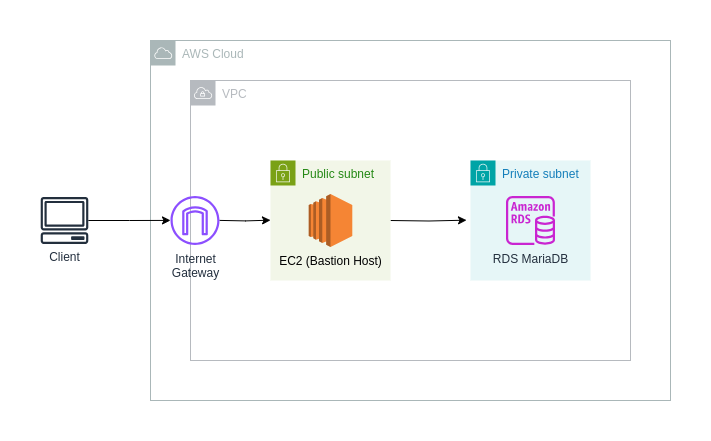

The diagram above was exported from draw.io. Its source (the exported page's mxGraphModel, read from the mxfile embedded in the PNG):
<mxGraphModel dx="794" dy="481" grid="1" gridSize="10" guides="1" tooltips="1" connect="1" arrows="1" fold="1" page="1" pageScale="1" pageWidth="827" pageHeight="1169" math="0" shadow="0">
  <root>
    <mxCell id="0" />
    <mxCell id="1" parent="0" />
    <mxCell id="E9rHHPkfCPjKPScAv-HB-1" value="AWS Cloud" style="sketch=0;outlineConnect=0;gradientColor=none;html=1;whiteSpace=wrap;fontSize=12;fontStyle=0;shape=mxgraph.aws4.group;grIcon=mxgraph.aws4.group_aws_cloud;strokeColor=#AAB7B8;fillColor=none;verticalAlign=top;align=left;spacingLeft=30;fontColor=#AAB7B8;dashed=0;" parent="1" vertex="1">
      <mxGeometry x="160" y="80" width="520" height="360" as="geometry" />
    </mxCell>
    <mxCell id="E9rHHPkfCPjKPScAv-HB-2" value="VPC" style="sketch=0;outlineConnect=0;gradientColor=none;html=1;whiteSpace=wrap;fontSize=12;fontStyle=0;shape=mxgraph.aws4.group;grIcon=mxgraph.aws4.group_vpc;strokeColor=#B6BABF;fillColor=none;verticalAlign=top;align=left;spacingLeft=30;fontColor=#B6BABF;dashed=0;" parent="1" vertex="1">
      <mxGeometry x="200" y="120" width="440" height="280" as="geometry" />
    </mxCell>
    <mxCell id="E9rHHPkfCPjKPScAv-HB-7" style="edgeStyle=orthogonalEdgeStyle;rounded=0;orthogonalLoop=1;jettySize=auto;html=1;" parent="1" edge="1">
      <mxGeometry relative="1" as="geometry">
        <mxPoint x="476" y="259.6666564941406" as="targetPoint" />
        <mxPoint x="400" y="260" as="sourcePoint" />
      </mxGeometry>
    </mxCell>
    <mxCell id="E9rHHPkfCPjKPScAv-HB-4" value="Private subnet" style="points=[[0,0],[0.25,0],[0.5,0],[0.75,0],[1,0],[1,0.25],[1,0.5],[1,0.75],[1,1],[0.75,1],[0.5,1],[0.25,1],[0,1],[0,0.75],[0,0.5],[0,0.25]];outlineConnect=0;gradientColor=none;html=1;whiteSpace=wrap;fontSize=12;fontStyle=0;container=1;pointerEvents=0;collapsible=0;recursiveResize=0;shape=mxgraph.aws4.group;grIcon=mxgraph.aws4.group_security_group;grStroke=0;strokeColor=#00A4A6;fillColor=#E6F6F7;verticalAlign=top;align=left;spacingLeft=30;fontColor=#147EBA;dashed=0;" parent="1" vertex="1">
      <mxGeometry x="480" y="200" width="120" height="120" as="geometry" />
    </mxCell>
    <mxCell id="w7yPMfVXkbtaIACiGvmL-4" value="RDS MariaDB" style="sketch=0;outlineConnect=0;fontColor=#232F3E;gradientColor=none;fillColor=#C925D1;strokeColor=none;dashed=0;verticalLabelPosition=bottom;verticalAlign=top;align=center;html=1;fontSize=12;fontStyle=0;aspect=fixed;pointerEvents=1;shape=mxgraph.aws4.rds_instance;" vertex="1" parent="E9rHHPkfCPjKPScAv-HB-4">
      <mxGeometry x="35.5" y="35.5" width="49" height="49" as="geometry" />
    </mxCell>
    <mxCell id="w7yPMfVXkbtaIACiGvmL-1" value="Public subnet" style="points=[[0,0],[0.25,0],[0.5,0],[0.75,0],[1,0],[1,0.25],[1,0.5],[1,0.75],[1,1],[0.75,1],[0.5,1],[0.25,1],[0,1],[0,0.75],[0,0.5],[0,0.25]];outlineConnect=0;gradientColor=none;html=1;whiteSpace=wrap;fontSize=12;fontStyle=0;container=1;pointerEvents=0;collapsible=0;recursiveResize=0;shape=mxgraph.aws4.group;grIcon=mxgraph.aws4.group_security_group;grStroke=0;strokeColor=#7AA116;fillColor=#F2F6E8;verticalAlign=top;align=left;spacingLeft=30;fontColor=#248814;dashed=0;" vertex="1" parent="1">
      <mxGeometry x="280" y="200" width="120" height="120" as="geometry" />
    </mxCell>
    <mxCell id="w7yPMfVXkbtaIACiGvmL-3" value="EC2 (Bastion Host)" style="outlineConnect=0;dashed=0;verticalLabelPosition=bottom;verticalAlign=top;align=center;html=1;shape=mxgraph.aws3.ec2;fillColor=#F58534;gradientColor=none;" vertex="1" parent="w7yPMfVXkbtaIACiGvmL-1">
      <mxGeometry x="38.19999999999999" y="33.5" width="43.6" height="53" as="geometry" />
    </mxCell>
    <mxCell id="w7yPMfVXkbtaIACiGvmL-8" style="edgeStyle=orthogonalEdgeStyle;rounded=0;orthogonalLoop=1;jettySize=auto;html=1;" edge="1" parent="1">
      <mxGeometry relative="1" as="geometry">
        <mxPoint x="280" y="259.6666564941406" as="targetPoint" />
        <mxPoint x="229" y="259.9" as="sourcePoint" />
      </mxGeometry>
    </mxCell>
    <mxCell id="w7yPMfVXkbtaIACiGvmL-7" style="edgeStyle=orthogonalEdgeStyle;rounded=0;orthogonalLoop=1;jettySize=auto;html=1;" edge="1" parent="1" source="w7yPMfVXkbtaIACiGvmL-6">
      <mxGeometry relative="1" as="geometry">
        <mxPoint x="180" y="259.9" as="targetPoint" />
      </mxGeometry>
    </mxCell>
    <mxCell id="w7yPMfVXkbtaIACiGvmL-6" value="Client" style="sketch=0;outlineConnect=0;fontColor=#232F3E;gradientColor=none;fillColor=#232F3D;strokeColor=none;dashed=0;verticalLabelPosition=bottom;verticalAlign=top;align=center;html=1;fontSize=12;fontStyle=0;aspect=fixed;pointerEvents=1;shape=mxgraph.aws4.client;" vertex="1" parent="1">
      <mxGeometry x="50" y="236.60999999999999" width="48" height="46.77" as="geometry" />
    </mxCell>
    <mxCell id="w7yPMfVXkbtaIACiGvmL-9" value="Internet&lt;br&gt;Gateway" style="sketch=0;outlineConnect=0;fontColor=#232F3E;gradientColor=none;fillColor=#8C4FFF;strokeColor=none;dashed=0;verticalLabelPosition=bottom;verticalAlign=top;align=center;html=1;fontSize=12;fontStyle=0;aspect=fixed;pointerEvents=1;shape=mxgraph.aws4.internet_gateway;" vertex="1" parent="1">
      <mxGeometry x="180" y="235.5" width="49" height="49" as="geometry" />
    </mxCell>
  </root>
</mxGraphModel>